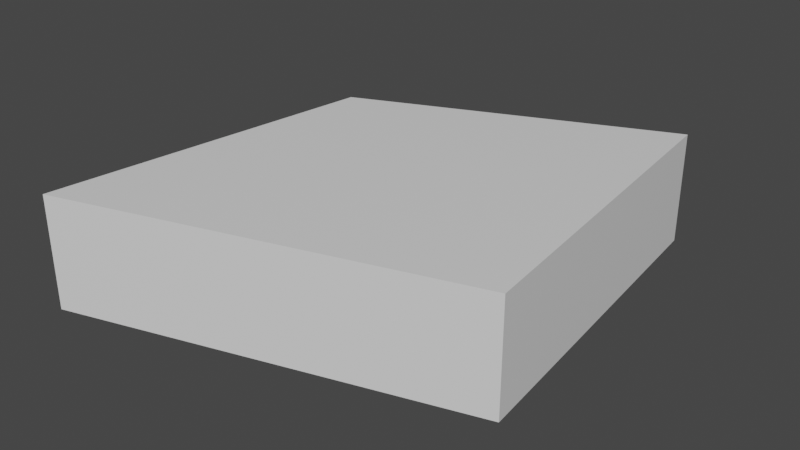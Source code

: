 # Source: England.blend  (saved by Blender 2.80.75; exported with 4.5.12 LTS)
import bpy
from mathutils import Matrix  # noqa: F401  (used for matrix-valued properties, if any)

bpy.ops.wm.read_factory_settings(use_empty=True)
scene = bpy.context.scene
scene.name = 'Scene'

# ---- collections
col_collection = bpy.data.collections.new('Collection'); scene.collection.children.link(col_collection)

# ---- materials (node trees are filled in below, after node groups)
mat_material = bpy.data.materials.new('Material')
mat_material.alpha_threshold = 0.0
mat_material.use_transparent_shadow = False
mat_material.line_color = (0.0, 0.0, 0.0, 1.0)

# ---- material node trees
mat_material.use_nodes = True; mat_material.node_tree.nodes.clear()
_N = mat_material.node_tree.nodes; _L = mat_material.node_tree.links
n0 = _N.new('ShaderNodeOutputMaterial'); n0.name = 'Material Output'; n0.location = (300, 300)
n1 = _N.new('ShaderNodeBsdfPrincipled'); n1.name = 'Principled BSDF'; n1.location = (10, 300)
n1.distribution = 'GGX'
n1.subsurface_method = 'BURLEY'
n1.inputs[2].default_value = 0.4
n1.inputs[3].default_value = 1.45
n1.inputs[27].default_value = (0.0, 0.0, 0.0, 1.0)
n1.inputs[28].default_value = 1.0
_L.new(n1.outputs[0], n0.inputs[0])
n0.is_active_output = True

# ---- world
world_world = bpy.data.worlds.new('World'); scene.world = world_world
world_world.use_nodes = True; world_world.node_tree.nodes.clear()
_N = world_world.node_tree.nodes; _L = world_world.node_tree.links
n0 = _N.new('ShaderNodeOutputWorld'); n0.name = 'World Output'; n0.location = (300, 300)
n1 = _N.new('ShaderNodeBackground'); n1.name = 'Background'; n1.location = (10, 300)
n1.inputs[0].default_value = (0.05088, 0.05088, 0.05088, 1.0)
_L.new(n1.outputs[0], n0.inputs[0])
n0.is_active_output = True
world_world.color = (0.05088, 0.05088, 0.05088)
world_world.use_sun_shadow = False
world_world.sun_shadow_jitter_overblur = 0.0

# ---- meshes
me_cube = bpy.data.meshes.new('Cube')
me_cube.from_pydata([(0.5754, 1.065, 1.0), (0.5754, 1.065, -1.0), (0.7387, -0.4937, 1.0), (0.7387, -0.4937, -1.0), (-0.804, 0.4937, 1.0), (-0.804, 0.4937, -1.0), (-1.0, -1.0, 1.0), (-1.0, -1.0, -1.0)], [], [(0, 4, 6, 2), (3, 2, 6, 7), (7, 6, 4, 5), (5, 1, 3, 7), (1, 0, 2, 3), (5, 4, 0, 1)])
_uv = me_cube.uv_layers.new(name='UVMap')
_uv.uv.foreach_set('vector', [0.375, 0.0, 0.625, 0.0, 0.625, 0.25, 0.375, 0.25, 0.375, 0.25, 0.625, 0.25, 0.625, 0.5, 0.375, 0.5, 0.375, 0.5, 0.625, 0.5, 0.625, 0.75, 0.375, 0.75, 0.375, 0.75, 0.625, 0.75, 0.625, 1.0, 0.375, 1.0, 0.125, 0.5, 0.375, 0.5, 0.375, 0.75, 0.125, 0.75, 0.625, 0.5, 0.875, 0.5, 0.875, 0.75, 0.625, 0.75])
me_cube.materials.append(mat_material)
me_cube.use_remesh_preserve_volume = False
me_cube.use_remesh_preserve_attributes = False
me_cube.use_mirror_vertex_groups = False
me_cube.update()

# ---- objects
ob_cube = bpy.data.objects.new('Cube', me_cube)

# ---- transforms, parenting, visibility, modifiers, constraints
ob_cube.location = (0.0, 0.0, 0.0)
ob_cube.scale = (1.0, 1.0, 0.25)
ob_cube.lock_rotations_4d = False
ob_cube.empty_display_type = 'ARROWS'
ob_cube.lineart.crease_threshold = 0.0

# ---- collection membership
col_collection.objects.link(ob_cube)

# ---- scene / render settings (as saved in the file)
scene.frame_start = 1; scene.frame_end = 250; scene.frame_set(1)
scene.render.engine = 'BLENDER_EEVEE_NEXT'
scene.cycles.use_denoising = False
scene.cycles.samples = 128
scene.cycles.sampling_pattern = 'TABULATED_SOBOL'
scene.cycles.use_adaptive_sampling = False
scene.cycles.use_light_tree = False
scene.view_settings.view_transform = 'Filmic'
bpy.context.view_layer.update()

# ---- added for rendering (the .blend has no active camera and no usable light): camera, sun
cam_auto = bpy.data.cameras.new('AutoCamera')
cam_auto.lens = 50.0
cam_auto.sensor_width = 36.0
cam_auto.clip_end = 1000.0
ob_auto_camera = bpy.data.objects.new('AutoCamera', cam_auto)
scene.collection.objects.link(ob_auto_camera)
ob_auto_camera.location = (2.40971, -3.01576, 2.03228)
ob_auto_camera.rotation_euler = (1.09748, -7.21219e-08, 0.694738)
scene.camera = ob_auto_camera
light_auto_sun = bpy.data.lights.new('AutoSun', 'SUN')
light_auto_sun.energy = 3.0
light_auto_sun.angle = 0.0523599
ob_auto_sun = bpy.data.objects.new('AutoSun', light_auto_sun)
scene.collection.objects.link(ob_auto_sun)
ob_auto_sun.rotation_euler = (0.872665, 0.174533, 0.523599)
bpy.context.view_layer.update()
